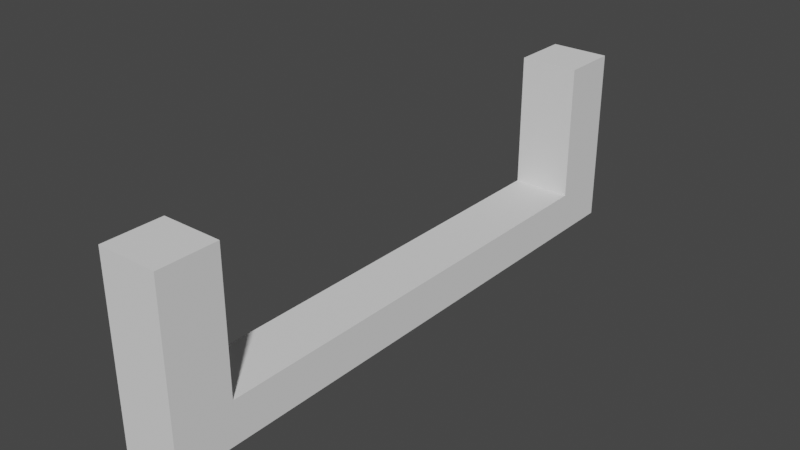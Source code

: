 # Source: CorridorStraightCableSupport1.blend  (saved by Blender 2.81.16; exported with 4.5.12 LTS)
import bpy
from mathutils import Matrix  # noqa: F401  (used for matrix-valued properties, if any)

bpy.ops.wm.read_factory_settings(use_empty=True)
scene = bpy.context.scene
scene.name = 'Scene'

# ---- collections
col_collection = bpy.data.collections.new('Collection'); scene.collection.children.link(col_collection)

# ---- node groups
ng_auto_smooth = bpy.data.node_groups.new('Auto Smooth', 'GeometryNodeTree')
_s = ng_auto_smooth.interface.new_socket(name='Geometry', in_out='OUTPUT', socket_type='NodeSocketGeometry')
_s = ng_auto_smooth.interface.new_socket(name='Geometry', in_out='INPUT', socket_type='NodeSocketGeometry')
_s = ng_auto_smooth.interface.new_socket(name='Angle', in_out='INPUT', socket_type='NodeSocketFloat')
_s.subtype = 'ANGLE'
_s.min_value = 0.0
_s.max_value = 3.142
ng_auto_smooth.is_modifier = True
_N = ng_auto_smooth.nodes; _L = ng_auto_smooth.links
n0 = _N.new('NodeGroupOutput'); n0.name = 'Group Output'; n0.location = (480, -100)
n1 = _N.new('NodeGroupInput'); n1.name = 'Group Input'; n1.location = (-420, -300)
n2 = _N.new('NodeGroupInput'); n2.name = 'Group Input.001'; n2.location = (-60, -100)
n3 = _N.new('GeometryNodeSetShadeSmooth'); n3.name = 'Set Shade Smooth'; n3.location = (120, -100)
n3.domain = 'EDGE'
n4 = _N.new('GeometryNodeSetShadeSmooth'); n4.name = 'Set Shade Smooth.001'; n4.location = (300, -100)
n5 = _N.new('GeometryNodeInputMeshEdgeAngle'); n5.name = 'Edge Angle'; n5.location = (-420, -220)
n6 = _N.new('GeometryNodeInputEdgeSmooth'); n6.name = 'Is Edge Smooth'; n6.location = (-60, -160)
n7 = _N.new('GeometryNodeInputShadeSmooth'); n7.name = 'Is Face Smooth'; n7.location = (-240, -340)
n8 = _N.new('FunctionNodeBooleanMath'); n8.name = 'Boolean Math'; n8.location = (-60, -220)
n9 = _N.new('FunctionNodeCompare'); n9.name = 'Compare'; n9.location = (-240, -180)
n9.operation = 'LESS_EQUAL'
_L.new(n5.outputs[0], n9.inputs[0])
_L.new(n4.outputs[0], n0.inputs[0])
_L.new(n1.outputs[1], n9.inputs[1])
_L.new(n9.outputs[0], n8.inputs[0])
_L.new(n7.outputs[0], n8.inputs[1])
_L.new(n2.outputs[0], n3.inputs[0])
_L.new(n6.outputs[0], n3.inputs[1])
_L.new(n3.outputs[0], n4.inputs[0])
_L.new(n8.outputs[0], n3.inputs[2])
n0.is_active_output = True

# ---- world
world_world = bpy.data.worlds.new('World'); scene.world = world_world
world_world.use_nodes = True; world_world.node_tree.nodes.clear()
_N = world_world.node_tree.nodes; _L = world_world.node_tree.links
n0 = _N.new('ShaderNodeOutputWorld'); n0.name = 'World Output'; n0.location = (300, 300)
n1 = _N.new('ShaderNodeBackground'); n1.name = 'Background'; n1.location = (10, 300)
n1.inputs[0].default_value = (0.05088, 0.05088, 0.05088, 1.0)
_L.new(n1.outputs[0], n0.inputs[0])
n0.is_active_output = True
world_world.color = (0.05088, 0.05088, 0.05088)
world_world.use_sun_shadow = False
world_world.sun_shadow_jitter_overblur = 0.0

# ---- meshes
me_cube_001 = bpy.data.meshes.new('Cube.001')
me_cube_001.from_pydata([(-0.1, -0.78, 3.758), (-0.1, -0.78, 3.899), (-0.1, 0.78, 3.758), (-0.1, 0.78, 3.899), (0.1, -0.78, 3.758), (0.1, -0.78, 3.899), (0.1, 0.78, 3.758), (0.1, 0.78, 3.899), (-0.1, 0.975, 3.758), (-0.1, 0.975, 3.899), (0.1, 0.975, 3.758), (0.1, 0.975, 3.899), (-0.1, -0.975, 3.758), (-0.1, -0.975, 3.899), (0.1, -0.975, 3.758), (0.1, -0.975, 3.899), (-0.1, 0.78, 4.358), (0.1, 0.78, 4.358), (0.1, -0.78, 4.358), (-0.1, -0.78, 4.358), (-0.1, 0.975, 4.358), (0.1, 0.975, 4.358), (0.1, -0.975, 4.358), (-0.1, -0.975, 4.358)], [], [(0, 1, 3, 2), (7, 6, 10, 11), (6, 7, 5, 4), (0, 4, 14, 12), (2, 6, 4, 0), (7, 3, 1, 5), (8, 9, 11, 10), (6, 2, 8, 10), (7, 11, 21, 17), (2, 3, 9, 8), (14, 15, 13, 12), (9, 3, 16, 20), (4, 5, 15, 14), (1, 0, 12, 13), (16, 17, 21, 20), (18, 19, 23, 22), (1, 13, 23, 19), (5, 1, 19, 18), (15, 5, 18, 22), (3, 7, 17, 16), (11, 9, 20, 21), (13, 15, 22, 23)])
me_cube_001.polygons.foreach_set('use_smooth', [True] * 22)
_uv = me_cube_001.uv_layers.new(name='UVMap')
_uv.uv.foreach_set('vector', [0.375, 0.0, 0.625, 0.0, 0.625, 0.25, 0.375, 0.25, 0.625, 0.5, 0.375, 0.5, 0.375, 0.5, 0.625, 0.5, 0.375, 0.5, 0.625, 0.5, 0.625, 0.75, 0.375, 0.75, 0.125, 0.75, 0.375, 0.75, 0.375, 0.75, 0.125, 0.75, 0.125, 0.5, 0.375, 0.5, 0.375, 0.75, 0.125, 0.75, 0.625, 0.5, 0.875, 0.5, 0.875, 0.75, 0.625, 0.75, 0.375, 0.25, 0.625, 0.25, 0.625, 0.5, 0.375, 0.5, 0.375, 0.5, 0.125, 0.5, 0.125, 0.5, 0.375, 0.5, 0.625, 0.5, 0.625, 0.5, 0.625, 0.5, 0.625, 0.5, 0.375, 0.25, 0.625, 0.25, 0.625, 0.25, 0.375, 0.25, 0.375, 0.75, 0.625, 0.75, 0.625, 1.0, 0.375, 1.0, 0.625, 0.25, 0.625, 0.25, 0.625, 0.25, 0.625, 0.25, 0.375, 0.75, 0.625, 0.75, 0.625, 0.75, 0.375, 0.75, 0.625, 0.0, 0.375, 0.0, 0.375, 0.0, 0.625, 0.0, 0.875, 0.5, 0.625, 0.5, 0.625, 0.5, 0.875, 0.5, 0.625, 0.75, 0.875, 0.75, 0.875, 0.75, 0.625, 0.75, 0.625, 0.0, 0.625, 0.0, 0.625, 0.0, 0.625, 0.0, 0.625, 0.75, 0.875, 0.75, 0.875, 0.75, 0.625, 0.75, 0.625, 0.75, 0.625, 0.75, 0.625, 0.75, 0.625, 0.75, 0.875, 0.5, 0.625, 0.5, 0.625, 0.5, 0.875, 0.5, 0.625, 0.5, 0.625, 0.25, 0.625, 0.25, 0.625, 0.5, 0.625, 1.0, 0.625, 0.75, 0.625, 0.75, 0.625, 1.0])
me_cube_001.use_remesh_fix_poles = True
me_cube_001.use_remesh_preserve_attributes = False
me_cube_001.use_mirror_vertex_groups = False
me_cube_001.update()

# ---- objects
ob_cube = bpy.data.objects.new('Cube', me_cube_001)

# ---- transforms, parenting, visibility, modifiers, constraints
ob_cube.location = (0.0, 0.0, 0.0)
ob_cube.lineart.crease_threshold = 0.0
_m = ob_cube.modifiers.new('Mirror', 'MIRROR')
_m.use_axis = (False, False, False)
_m = ob_cube.modifiers.new('Auto Smooth', 'NODES')
_m.node_group = ng_auto_smooth
_gi = [s.identifier for s in ng_auto_smooth.interface.items_tree if s.item_type == 'SOCKET' and s.in_out == 'INPUT']
_m[_gi[1]] = 0.5236  # Angle

# ---- collection membership
col_collection.objects.link(ob_cube)

# ---- scene / render settings (as saved in the file)
scene.frame_start = 1; scene.frame_end = 250; scene.frame_set(1)
scene.render.engine = 'BLENDER_EEVEE_NEXT'
scene.cycles.use_denoising = False
scene.cycles.samples = 128
scene.cycles.sampling_pattern = 'TABULATED_SOBOL'
scene.cycles.use_adaptive_sampling = False
scene.cycles.use_light_tree = False
scene.view_settings.view_transform = 'Filmic'
bpy.context.view_layer.update()

# ---- added for rendering (the .blend has no active camera and no usable light): camera, sun
cam_auto = bpy.data.cameras.new('AutoCamera')
cam_auto.lens = 50.0
cam_auto.sensor_width = 36.0
cam_auto.clip_end = 1000.0
ob_auto_camera = bpy.data.objects.new('AutoCamera', cam_auto)
scene.collection.objects.link(ob_auto_camera)
ob_auto_camera.location = (1.89671, -2.27605, 5.57531)
ob_auto_camera.rotation_euler = (1.09748, -7.21219e-08, 0.694738)
scene.camera = ob_auto_camera
light_auto_sun = bpy.data.lights.new('AutoSun', 'SUN')
light_auto_sun.energy = 3.0
light_auto_sun.angle = 0.0523599
ob_auto_sun = bpy.data.objects.new('AutoSun', light_auto_sun)
scene.collection.objects.link(ob_auto_sun)
ob_auto_sun.rotation_euler = (0.872665, 0.174533, 0.523599)
bpy.context.view_layer.update()
